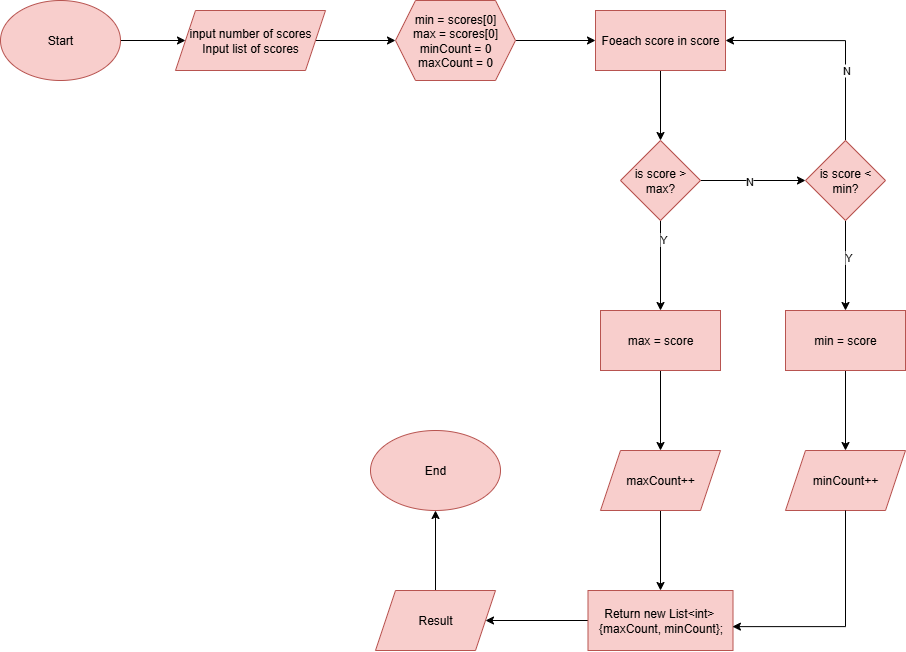

The diagram above was exported from draw.io. Its source (the exported page's mxGraphModel, read from the mxfile embedded in the PNG):
<mxGraphModel dx="902" dy="1149" grid="1" gridSize="10" guides="1" tooltips="1" connect="1" arrows="1" fold="1" page="1" pageScale="1" pageWidth="827" pageHeight="1169" math="0" shadow="0">
  <root>
    <mxCell id="WIyWlLk6GJQsqaUBKTNV-0" />
    <mxCell id="WIyWlLk6GJQsqaUBKTNV-1" parent="WIyWlLk6GJQsqaUBKTNV-0" />
    <mxCell id="skAignAvZLEMj5w-xjAs-3" value="" style="edgeStyle=orthogonalEdgeStyle;rounded=0;orthogonalLoop=1;jettySize=auto;html=1;" edge="1" parent="WIyWlLk6GJQsqaUBKTNV-1" source="VWPi2XLFGfmC4mf9a-rG-0" target="skAignAvZLEMj5w-xjAs-2">
      <mxGeometry relative="1" as="geometry" />
    </mxCell>
    <mxCell id="VWPi2XLFGfmC4mf9a-rG-0" value="Start" style="ellipse;whiteSpace=wrap;html=1;fillColor=#f8cecc;strokeColor=#b85450;" parent="WIyWlLk6GJQsqaUBKTNV-1" vertex="1">
      <mxGeometry x="35" y="50" width="120" height="80" as="geometry" />
    </mxCell>
    <mxCell id="skAignAvZLEMj5w-xjAs-5" value="" style="edgeStyle=orthogonalEdgeStyle;rounded=0;orthogonalLoop=1;jettySize=auto;html=1;" edge="1" parent="WIyWlLk6GJQsqaUBKTNV-1" source="skAignAvZLEMj5w-xjAs-2" target="skAignAvZLEMj5w-xjAs-4">
      <mxGeometry relative="1" as="geometry" />
    </mxCell>
    <mxCell id="skAignAvZLEMj5w-xjAs-2" value="input number of scores&lt;div&gt;Input list of scores&lt;/div&gt;" style="shape=parallelogram;perimeter=parallelogramPerimeter;whiteSpace=wrap;html=1;fixedSize=1;fillColor=#f8cecc;strokeColor=#b85450;" vertex="1" parent="WIyWlLk6GJQsqaUBKTNV-1">
      <mxGeometry x="210" y="60" width="150" height="60" as="geometry" />
    </mxCell>
    <mxCell id="skAignAvZLEMj5w-xjAs-7" value="" style="edgeStyle=orthogonalEdgeStyle;rounded=0;orthogonalLoop=1;jettySize=auto;html=1;" edge="1" parent="WIyWlLk6GJQsqaUBKTNV-1" source="skAignAvZLEMj5w-xjAs-4" target="skAignAvZLEMj5w-xjAs-6">
      <mxGeometry relative="1" as="geometry" />
    </mxCell>
    <mxCell id="skAignAvZLEMj5w-xjAs-4" value="min = scores[0]&lt;div&gt;max = scores[0]&lt;/div&gt;&lt;div&gt;minCount = 0&lt;/div&gt;&lt;div&gt;maxCount = 0&lt;/div&gt;" style="shape=hexagon;perimeter=hexagonPerimeter2;whiteSpace=wrap;html=1;fixedSize=1;fillColor=#f8cecc;strokeColor=#b85450;" vertex="1" parent="WIyWlLk6GJQsqaUBKTNV-1">
      <mxGeometry x="430" y="50" width="120" height="80" as="geometry" />
    </mxCell>
    <mxCell id="skAignAvZLEMj5w-xjAs-9" value="" style="edgeStyle=orthogonalEdgeStyle;rounded=0;orthogonalLoop=1;jettySize=auto;html=1;" edge="1" parent="WIyWlLk6GJQsqaUBKTNV-1" source="skAignAvZLEMj5w-xjAs-6" target="skAignAvZLEMj5w-xjAs-8">
      <mxGeometry relative="1" as="geometry" />
    </mxCell>
    <mxCell id="skAignAvZLEMj5w-xjAs-6" value="Foeach score in score" style="whiteSpace=wrap;html=1;fillColor=#f8cecc;strokeColor=#b85450;" vertex="1" parent="WIyWlLk6GJQsqaUBKTNV-1">
      <mxGeometry x="630" y="60" width="130" height="60" as="geometry" />
    </mxCell>
    <mxCell id="skAignAvZLEMj5w-xjAs-11" value="" style="edgeStyle=orthogonalEdgeStyle;rounded=0;orthogonalLoop=1;jettySize=auto;html=1;" edge="1" parent="WIyWlLk6GJQsqaUBKTNV-1" source="skAignAvZLEMj5w-xjAs-8" target="skAignAvZLEMj5w-xjAs-10">
      <mxGeometry relative="1" as="geometry" />
    </mxCell>
    <mxCell id="skAignAvZLEMj5w-xjAs-12" value="N" style="edgeLabel;html=1;align=center;verticalAlign=middle;resizable=0;points=[];" vertex="1" connectable="0" parent="skAignAvZLEMj5w-xjAs-11">
      <mxGeometry x="-0.0536" relative="1" as="geometry">
        <mxPoint x="-1" as="offset" />
      </mxGeometry>
    </mxCell>
    <mxCell id="skAignAvZLEMj5w-xjAs-14" value="" style="edgeStyle=orthogonalEdgeStyle;rounded=0;orthogonalLoop=1;jettySize=auto;html=1;" edge="1" parent="WIyWlLk6GJQsqaUBKTNV-1" source="skAignAvZLEMj5w-xjAs-8" target="skAignAvZLEMj5w-xjAs-13">
      <mxGeometry relative="1" as="geometry" />
    </mxCell>
    <mxCell id="skAignAvZLEMj5w-xjAs-22" value="Y" style="edgeLabel;html=1;align=center;verticalAlign=middle;resizable=0;points=[];" vertex="1" connectable="0" parent="skAignAvZLEMj5w-xjAs-14">
      <mxGeometry x="-0.5968" y="2" relative="1" as="geometry">
        <mxPoint as="offset" />
      </mxGeometry>
    </mxCell>
    <mxCell id="skAignAvZLEMj5w-xjAs-8" value="is score &amp;gt; max?" style="rhombus;whiteSpace=wrap;html=1;fillColor=#f8cecc;strokeColor=#b85450;" vertex="1" parent="WIyWlLk6GJQsqaUBKTNV-1">
      <mxGeometry x="655" y="190" width="80" height="80" as="geometry" />
    </mxCell>
    <mxCell id="skAignAvZLEMj5w-xjAs-18" value="" style="edgeStyle=orthogonalEdgeStyle;rounded=0;orthogonalLoop=1;jettySize=auto;html=1;" edge="1" parent="WIyWlLk6GJQsqaUBKTNV-1" source="skAignAvZLEMj5w-xjAs-10" target="skAignAvZLEMj5w-xjAs-17">
      <mxGeometry relative="1" as="geometry" />
    </mxCell>
    <mxCell id="skAignAvZLEMj5w-xjAs-21" value="Y" style="edgeLabel;html=1;align=center;verticalAlign=middle;resizable=0;points=[];" vertex="1" connectable="0" parent="skAignAvZLEMj5w-xjAs-18">
      <mxGeometry x="-0.2159" y="2" relative="1" as="geometry">
        <mxPoint as="offset" />
      </mxGeometry>
    </mxCell>
    <mxCell id="skAignAvZLEMj5w-xjAs-23" style="edgeStyle=orthogonalEdgeStyle;rounded=0;orthogonalLoop=1;jettySize=auto;html=1;entryX=1;entryY=0.5;entryDx=0;entryDy=0;" edge="1" parent="WIyWlLk6GJQsqaUBKTNV-1" source="skAignAvZLEMj5w-xjAs-10" target="skAignAvZLEMj5w-xjAs-6">
      <mxGeometry relative="1" as="geometry">
        <Array as="points">
          <mxPoint x="880" y="90" />
        </Array>
      </mxGeometry>
    </mxCell>
    <mxCell id="skAignAvZLEMj5w-xjAs-24" value="N" style="edgeLabel;html=1;align=center;verticalAlign=middle;resizable=0;points=[];" vertex="1" connectable="0" parent="skAignAvZLEMj5w-xjAs-23">
      <mxGeometry x="-0.3468" relative="1" as="geometry">
        <mxPoint as="offset" />
      </mxGeometry>
    </mxCell>
    <mxCell id="skAignAvZLEMj5w-xjAs-10" value="is score &amp;lt; min?" style="rhombus;whiteSpace=wrap;html=1;fillColor=#f8cecc;strokeColor=#b85450;" vertex="1" parent="WIyWlLk6GJQsqaUBKTNV-1">
      <mxGeometry x="840" y="190" width="80" height="80" as="geometry" />
    </mxCell>
    <mxCell id="skAignAvZLEMj5w-xjAs-16" value="" style="edgeStyle=orthogonalEdgeStyle;rounded=0;orthogonalLoop=1;jettySize=auto;html=1;" edge="1" parent="WIyWlLk6GJQsqaUBKTNV-1" source="skAignAvZLEMj5w-xjAs-13" target="skAignAvZLEMj5w-xjAs-15">
      <mxGeometry relative="1" as="geometry" />
    </mxCell>
    <mxCell id="skAignAvZLEMj5w-xjAs-13" value="max = score" style="whiteSpace=wrap;html=1;fillColor=#f8cecc;strokeColor=#b85450;" vertex="1" parent="WIyWlLk6GJQsqaUBKTNV-1">
      <mxGeometry x="635" y="360" width="120" height="60" as="geometry" />
    </mxCell>
    <mxCell id="skAignAvZLEMj5w-xjAs-26" value="" style="edgeStyle=orthogonalEdgeStyle;rounded=0;orthogonalLoop=1;jettySize=auto;html=1;" edge="1" parent="WIyWlLk6GJQsqaUBKTNV-1" source="skAignAvZLEMj5w-xjAs-15" target="skAignAvZLEMj5w-xjAs-25">
      <mxGeometry relative="1" as="geometry" />
    </mxCell>
    <mxCell id="skAignAvZLEMj5w-xjAs-15" value="maxCount++" style="shape=parallelogram;perimeter=parallelogramPerimeter;whiteSpace=wrap;html=1;fixedSize=1;fillColor=#f8cecc;strokeColor=#b85450;" vertex="1" parent="WIyWlLk6GJQsqaUBKTNV-1">
      <mxGeometry x="635" y="500" width="120" height="60" as="geometry" />
    </mxCell>
    <mxCell id="skAignAvZLEMj5w-xjAs-20" value="" style="edgeStyle=orthogonalEdgeStyle;rounded=0;orthogonalLoop=1;jettySize=auto;html=1;" edge="1" parent="WIyWlLk6GJQsqaUBKTNV-1" source="skAignAvZLEMj5w-xjAs-17" target="skAignAvZLEMj5w-xjAs-19">
      <mxGeometry relative="1" as="geometry" />
    </mxCell>
    <mxCell id="skAignAvZLEMj5w-xjAs-17" value="min = score" style="whiteSpace=wrap;html=1;fillColor=#f8cecc;strokeColor=#b85450;" vertex="1" parent="WIyWlLk6GJQsqaUBKTNV-1">
      <mxGeometry x="820" y="360" width="120" height="60" as="geometry" />
    </mxCell>
    <mxCell id="skAignAvZLEMj5w-xjAs-19" value="minCount++" style="shape=parallelogram;perimeter=parallelogramPerimeter;whiteSpace=wrap;html=1;fixedSize=1;fillColor=#f8cecc;strokeColor=#b85450;" vertex="1" parent="WIyWlLk6GJQsqaUBKTNV-1">
      <mxGeometry x="820" y="500" width="120" height="60" as="geometry" />
    </mxCell>
    <mxCell id="skAignAvZLEMj5w-xjAs-29" value="" style="edgeStyle=orthogonalEdgeStyle;rounded=0;orthogonalLoop=1;jettySize=auto;html=1;" edge="1" parent="WIyWlLk6GJQsqaUBKTNV-1" source="skAignAvZLEMj5w-xjAs-25" target="skAignAvZLEMj5w-xjAs-28">
      <mxGeometry relative="1" as="geometry" />
    </mxCell>
    <mxCell id="skAignAvZLEMj5w-xjAs-25" value="Return new List&amp;lt;int&amp;gt;&amp;nbsp;&lt;div&gt;{maxCount, minCount};&lt;/div&gt;" style="whiteSpace=wrap;html=1;fillColor=#f8cecc;strokeColor=#b85450;" vertex="1" parent="WIyWlLk6GJQsqaUBKTNV-1">
      <mxGeometry x="622.5" y="640" width="145" height="60" as="geometry" />
    </mxCell>
    <mxCell id="skAignAvZLEMj5w-xjAs-27" style="edgeStyle=orthogonalEdgeStyle;rounded=0;orthogonalLoop=1;jettySize=auto;html=1;entryX=0.996;entryY=0.602;entryDx=0;entryDy=0;entryPerimeter=0;" edge="1" parent="WIyWlLk6GJQsqaUBKTNV-1" source="skAignAvZLEMj5w-xjAs-19" target="skAignAvZLEMj5w-xjAs-25">
      <mxGeometry relative="1" as="geometry">
        <Array as="points">
          <mxPoint x="880" y="676" />
        </Array>
      </mxGeometry>
    </mxCell>
    <mxCell id="skAignAvZLEMj5w-xjAs-31" value="" style="edgeStyle=orthogonalEdgeStyle;rounded=0;orthogonalLoop=1;jettySize=auto;html=1;" edge="1" parent="WIyWlLk6GJQsqaUBKTNV-1" source="skAignAvZLEMj5w-xjAs-28" target="skAignAvZLEMj5w-xjAs-30">
      <mxGeometry relative="1" as="geometry" />
    </mxCell>
    <mxCell id="skAignAvZLEMj5w-xjAs-28" value="Result" style="shape=parallelogram;perimeter=parallelogramPerimeter;whiteSpace=wrap;html=1;fixedSize=1;fillColor=#f8cecc;strokeColor=#b85450;" vertex="1" parent="WIyWlLk6GJQsqaUBKTNV-1">
      <mxGeometry x="410" y="640" width="120" height="60" as="geometry" />
    </mxCell>
    <mxCell id="skAignAvZLEMj5w-xjAs-30" value="End" style="ellipse;whiteSpace=wrap;html=1;fillColor=#f8cecc;strokeColor=#b85450;" vertex="1" parent="WIyWlLk6GJQsqaUBKTNV-1">
      <mxGeometry x="405" y="480" width="130" height="80" as="geometry" />
    </mxCell>
  </root>
</mxGraphModel>